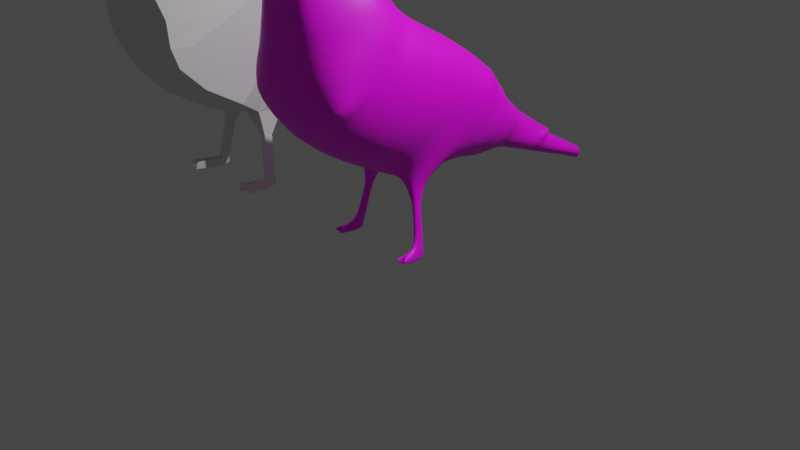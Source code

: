 # Source: Bird_UV.blend  (saved by Blender 3.4.6; exported with 4.5.12 LTS)
import bpy
from mathutils import Matrix  # noqa: F401  (used for matrix-valued properties, if any)

bpy.ops.wm.read_factory_settings(use_empty=True)
scene = bpy.context.scene
scene.name = 'Scene'

# ---- collections
col_collection = bpy.data.collections.new('Collection'); scene.collection.children.link(col_collection)

# ---- images (referenced by path relative to the original .blend; pixels are not part of the script)
import os
ASSET_DIR = os.environ.get("B2B_ASSET_DIR", "")  # directory of the original .blend (textures are referenced by path, not embedded)
HERE = os.path.dirname(os.path.abspath(__file__))  # packed textures are extracted next to this script under _unpacked/

def load_image(name, relpath, width, height, colorspace="sRGB"):
    """Load a texture the original file referenced (path relative to the .blend, or extracted next to this script)."""
    p = next((c for c in (os.path.join(HERE, relpath), os.path.join(ASSET_DIR, relpath)) if relpath and os.path.exists(c)), "")
    if p:
        img = bpy.data.images.load(p, check_existing=True)
        img.name = name
    else:  # same state as the original file: an image datablock whose file is absent (Cycles renders it pink)
        img = bpy.data.images.new(name, width, height)
        img.source = "FILE"
        img.filepath = "//" + (relpath or name)
    img.colorspace_settings.name = colorspace
    return img
img_animal_avian_beak_bird_feathers__jpg = load_image('animal_avian_beak_bird_feathers_.jpg', 'animal_avian_beak_bird_feathers_.jpg', 1024, 1024, 'sRGB')

# ---- materials (node trees are filled in below, after node groups)
mat_bird = bpy.data.materials.new('Bird')
mat_bird.use_transparent_shadow = False

# ---- material node trees
mat_bird.use_nodes = True; mat_bird.node_tree.nodes.clear()
_N = mat_bird.node_tree.nodes; _L = mat_bird.node_tree.links
n0 = _N.new('ShaderNodeBsdfPrincipled'); n0.name = 'Principled BSDF'; n0.location = (10, 300)
n0.distribution = 'GGX'
n0.subsurface_method = 'RANDOM_WALK_SKIN'
n0.inputs[3].default_value = 1.45
n0.inputs[27].default_value = (0.0, 0.0, 0.0, 1.0)
n0.inputs[28].default_value = 1.0
n1 = _N.new('ShaderNodeOutputMaterial'); n1.name = 'Material Output'; n1.location = (300, 300)
n2 = _N.new('ShaderNodeTexImage'); n2.name = 'Image Texture'; n2.location = (-327, 296)
n2.image = img_animal_avian_beak_bird_feathers__jpg
_L.new(n0.outputs[0], n1.inputs[0])
_L.new(n2.outputs[0], n0.inputs[0])
n1.is_active_output = True

# ---- world
world_world = bpy.data.worlds.new('World'); scene.world = world_world
world_world.use_nodes = True; world_world.node_tree.nodes.clear()
_N = world_world.node_tree.nodes; _L = world_world.node_tree.links
n0 = _N.new('ShaderNodeOutputWorld'); n0.name = 'World Output'; n0.location = (300, 300)
n1 = _N.new('ShaderNodeBackground'); n1.name = 'Background'; n1.location = (10, 300)
n1.inputs[0].default_value = (0.05088, 0.05088, 0.05088, 1.0)
_L.new(n1.outputs[0], n0.inputs[0])
n0.is_active_output = True
world_world.color = (0.05088, 0.05088, 0.05088)
world_world.use_sun_shadow = False
world_world.sun_shadow_jitter_overblur = 0.0

# ---- cameras
cam_camera = bpy.data.cameras.new('Camera')
cam_camera.clip_end = 100.0
cam_camera.ortho_scale = 7.314

# ---- lights
light_light = bpy.data.lights.new('Light', 'POINT')
light_light.transmission_factor = 0.0
light_light.energy = 1000.0
light_light.shadow_soft_size = 0.1
light_light.shadow_maximum_resolution = 0.006
light_light.use_absolute_resolution = True

# ---- meshes
me_plane_002 = bpy.data.meshes.new('Plane.002')
me_plane_002.from_pydata([(-1.002, -1.348, 0.9925), (-1.877, 0.7657, 1.462), (4.587, 8.597, 0.0), (-2.924, -1.528, 0.9925), (-3.894, -0.002678, 0.9925), (0.879, -0.9759, 1.335), (2.036, 5.258, 0.9925), (2.962, 4.552, 0.9925), (1.534, -0.324, 1.362), (-0.8414, 1.51, 1.753), (0.2511, 3.422, 1.753), (2.673, 1.477, 0.9258), (1.309, 4.552, 1.462), (2.654, 3.489, 1.335), (-0.1875, 2.578, 1.753), (2.165, 0.7075, 1.362), (-1.31, 1.125, 1.462), (-0.28, -0.07711, 1.423), (-0.321, -1.226, 1.335), (-3.906, -1.81, 0.9925), (-4.228, -1.425, 0.9925), (-4.264, -0.509, 0.9925), (-3.137, -3.32, 0.0), (-4.08, -0.1996, 0.9925), (-3.088, -1.854, 0.9925), (-3.568, -1.626, 0.9925), (-3.456, -2.655, 0.0), (-3.128, -1.24, 0.9925), (-3.355, -1.397, 0.9925), (-2.868, 0.2449, 0.9925), (-2.758, -1.549, 0.7284), (-2.166, -1.46, 0.7284), (-2.453, 0.3451, 0.9925), (-2.235, 0.4505, 0.9925), (-1.606, -1.445, 0.7284), (-2.865, -3.448, 0.0), (-3.239, -2.215, 0.9925), (-3.078, -2.213, 0.9925), (-3.942, -1.0, 0.9925), (-4.367, -0.9844, 0.9925), (3.778, 6.876, 0.9925), (3.451, 7.274, 0.9925), (3.417, 5.876, 0.9925), (2.966, 6.386, 0.9925), (3.04, 4.879, 0.9925), (2.578, 6.075, 0.9925), (4.04, 7.604, 0.9925), (3.906, 7.769, 0.9925), (3.922, 7.274, 0.9925), (3.7, 7.766, 0.9925), (4.403, 8.909, 0.0), (3.763, 7.625, 0.9925), (3.268, 5.468, 0.9925), (2.744, 6.259, 0.9925), (2.883, 6.049, 0.9925), (2.856, 6.357, 0.9925), (0.8389, 4.079, 1.753), (0.64, 3.583, 1.283), (1.826, 5.024, 1.462), (2.976, 3.916, 0.9925), (1.5, 4.632, 1.462), (2.983, 3.595, 0.9925), (0.8833, 3.973, 0.9925), (1.02, 4.261, 1.753), (2.758, 2.253, 0.9258), (-2.85, -1.453, 0.9925), (-3.398, 0.1883, 0.9925), (0.3769, -0.5822, 1.423), (0.3338, -1.174, 1.335), (-1.002, -1.348, 0.0), (-2.086, 0.534, 0.0), (4.587, 8.597, 0.0), (-2.924, -1.528, 0.0), (-3.894, -0.002678, 0.0), (1.216, -1.228, 0.0), (2.036, 5.258, 0.0), (2.962, 4.552, 0.0), (1.871, -0.576, 0.0), (-1.324, 1.147, 0.0), (-0.2316, 3.059, 0.0), (2.904, 1.334, 0.0), (0.8268, 4.189, 0.0), (2.991, 3.237, 0.0), (-0.6701, 2.216, 0.0), (2.503, 0.4555, 0.0), (-1.793, 0.762, 0.0), (0.01641, -1.478, 0.0), (-3.906, -1.81, 0.0), (-4.228, -1.425, 0.0), (-4.264, -0.509, 0.0), (-3.168, -2.702, 0.0), (-4.08, -0.1996, 0.0), (-3.088, -1.854, 0.0), (-3.487, -2.038, 0.0), (-2.868, 0.2449, 0.0), (-2.758, -1.359, 0.0), (-2.166, -1.27, 0.0), (-2.453, 0.3451, 0.0), (-2.235, 0.4505, 0.0), (-1.606, -1.255, 0.0), (-2.896, -2.831, 0.0), (-3.078, -2.213, 0.0), (-4.367, -0.9844, 0.0), (3.778, 6.876, 0.0), (3.451, 7.274, 0.0), (3.417, 5.876, 0.0), (2.966, 6.386, 0.0), (3.04, 4.879, 0.0), (2.578, 6.075, 0.0), (4.04, 7.604, 0.0), (3.922, 7.274, 0.0), (4.064, 8.25, 0.0), (4.403, 8.909, 0.0), (3.268, 5.468, 0.0), (2.744, 6.259, 0.0), (2.856, 6.357, 0.0), (0.3562, 3.716, 0.0), (1.617, 4.792, 0.0), (2.976, 3.916, 0.0), (1.292, 4.4, 0.0), (2.983, 3.595, 0.0), (0.5369, 3.898, 0.0), (2.99, 2.111, 0.0), (-2.85, -1.453, 0.0), (-3.398, 0.1883, 0.0), (0.6713, -1.426, 0.0), (2.858, 2.203, 0.409), (2.771, 1.427, 0.4147), (3.105, 1.595, 0.8908), (3.152, 2.026, 0.8908), (3.159, 1.568, 0.6073), (3.208, 1.998, 0.6041), (3.399, 1.66, 0.8789), (3.424, 1.889, 0.8789), (3.428, 1.645, 0.7281), (3.453, 1.874, 0.7264), (3.782, 1.617, 0.9567), (3.807, 1.847, 0.9567), (3.811, 1.603, 0.8058), (3.836, 1.832, 0.8042), (4.533, 1.534, 1.109), (4.558, 1.763, 1.109), (4.562, 1.52, 0.9585), (4.588, 1.749, 0.9568), (4.744, 1.511, 1.152), (4.694, 1.746, 1.158), (4.773, 1.496, 1.001), (4.735, 1.762, 0.9906), (4.44, 0.7132, 0.9535), (4.452, 0.787, 1.223), (4.651, 0.6899, 0.9964), (4.662, 0.7636, 1.266), (4.661, 1.303, 1.083), (4.522, 1.419, 1.045)], [], [(0, 18, 17, 16, 1), (0, 1, 33, 34), (6, 7, 44, 45), (9, 8, 15, 14), (10, 11, 64, 63, 56), (12, 13, 61, 60), (14, 15, 11, 10), (16, 17, 67, 5, 8, 9), (9, 14, 10, 56, 57), (17, 18, 68, 67), (3, 27, 28, 24), (22, 25, 26), (24, 28, 23, 21, 38, 25, 36, 37), (26, 25, 38, 39, 20, 19), (28, 27, 4, 23), (30, 29, 66, 65), (31, 32, 29, 30), (34, 33, 32, 31), (35, 36, 25, 22), (37, 36, 35), (39, 38, 21), (41, 40, 48, 51, 49), (43, 42, 40, 41), (45, 44, 52, 54, 53), (47, 46, 2), (49, 51, 50), (50, 51, 48, 46, 47), (53, 54, 55), (55, 54, 52, 42, 43), (57, 56, 63, 62), (58, 59, 7, 6), (60, 61, 59, 58), (63, 64, 13, 12), (62, 63, 12), (65, 66, 4, 27, 3), (67, 68, 5), (33, 1, 70, 98), (16, 9, 78, 85), (68, 18, 86, 125), (34, 31, 96, 99), (52, 44, 107, 113), (35, 22, 90, 100), (18, 0, 69, 86), (53, 55, 115, 114), (2, 46, 109, 71), (19, 20, 88, 87), (1, 16, 85, 70), (37, 35, 100, 101), (3, 24, 92, 72), (55, 43, 106, 115), (20, 39, 102, 88), (0, 34, 99, 69), (21, 23, 91, 89), (4, 66, 124, 73), (63, 56, 116, 121), (39, 21, 89, 102), (22, 26, 93, 90), (6, 45, 108, 75), (7, 59, 118, 76), (40, 42, 105, 103), (23, 4, 73, 91), (58, 6, 75, 117), (41, 49, 111, 104), (24, 37, 101, 92), (59, 61, 120, 118), (11, 15, 84, 80, 127), (42, 52, 113, 105), (60, 58, 117, 119), (43, 41, 104, 106), (26, 19, 87, 93), (13, 64, 126, 122, 82), (61, 13, 82, 120), (10, 14, 83, 79), (44, 7, 76, 107), (15, 8, 77, 84), (45, 53, 114, 108), (12, 63, 121, 81), (5, 68, 125, 74), (64, 11, 128, 129), (46, 48, 110, 109), (29, 32, 97, 94), (8, 5, 74, 77), (30, 65, 123, 95), (14, 9, 78, 83), (65, 3, 72, 123), (48, 40, 103, 110), (31, 30, 95, 96), (56, 10, 79, 116), (66, 29, 94, 124), (49, 50, 112, 111), (32, 33, 98, 97), (12, 60, 119, 81), (126, 127, 80, 122), (130, 131, 135, 134), (11, 127, 130, 128), (127, 126, 131, 130), (126, 64, 129, 131), (135, 133, 137, 139), (128, 130, 134, 132), (131, 129, 133, 135), (129, 128, 132, 133), (138, 139, 143, 142), (133, 132, 136, 137), (134, 135, 139, 138), (132, 134, 138, 136), (143, 141, 145, 147), (136, 138, 142, 140), (139, 137, 141, 143), (137, 136, 140, 141), (145, 144, 146, 147), (141, 140, 144, 145), (142, 143, 147, 146), (142, 146, 150, 148), (149, 153, 152, 151), (146, 144, 151, 152, 150), (144, 140, 149, 151), (140, 142, 148, 153, 149), (152, 153, 148, 150)])
_uv = me_plane_002.uv_layers.new(name='UVMap')
_uv.uv.foreach_set('vector', [0.0, 0.0, 0.4429, 0.0, 0.4814, 0.5511, 0.059, 1.0, 0.0, 1.0, 0.0, 0.0, 0.0, 1.0, 0.0, 1.0, 0.0, 0.0, 0.6668, 1.0, 1.0, 0.6382, 1.0, 0.678, 0.6972, 1.0, 0.1235, 1.0, 1.0, 0.09945, 1.0, 0.2097, 0.2507, 1.0, 0.364, 1.0, 1.0, 0.3327, 1.0, 0.4171, 0.4689, 1.0, 0.4366, 1.0, 0.5207, 1.0, 1.0, 0.4886, 1.0, 0.5294, 0.5639, 1.0, 0.2507, 1.0, 1.0, 0.2097, 1.0, 0.3327, 0.364, 1.0, 0.059, 1.0, 0.4814, 0.5511, 0.709, 0.3092, 1.0, 0.0, 1.0, 0.09945, 0.1235, 1.0, 0.1235, 1.0, 0.2507, 1.0, 0.364, 1.0, 0.4366, 1.0, 0.4323, 1.0, 0.4814, 0.5511, 0.4429, 0.0, 0.6918, 0.0, 0.709, 0.3092, 0.0, 0.0, 0.0, 0.04913, 0.0, 0.2817, 0.0, 0.0, 0.0, 0.0, 0.0, 0.4101, 0.0, 0.0, 0.0, 0.0, 0.0, 0.2817, 0.0, 1.0, 0.0, 1.0, 0.0, 0.7491, 0.0, 0.4101, 0.0, 0.2095, 0.0, 0.0, 0.0, 0.0, 0.0, 0.4101, 0.0, 0.7491, 0.0, 1.0, 0.0, 1.0, 0.0, 0.0, 0.0, 0.2817, 0.0, 0.04913, 0.0, 1.0, 0.0, 1.0, 0.0, 0.0, 0.0, 1.0, 0.0, 1.0, 0.0, 0.0, 0.0, 0.0, 0.0, 1.0, 0.0, 1.0, 0.0, 0.0, 0.0, 0.0, 0.0, 1.0, 0.0, 1.0, 0.0, 0.0, 0.0, 0.0, 0.0, 0.2095, 0.0, 0.4101, 0.0, 0.0, 0.0, 0.0, 0.0, 0.2095, 0.0, 0.0, 0.0, 1.0, 0.0, 0.7491, 0.0, 1.0, 0.923, 1.0, 1.0, 0.9083, 1.0, 0.9379, 0.9624, 0.9822, 0.9473, 1.0, 0.8077, 1.0, 1.0, 0.7933, 1.0, 0.9083, 0.923, 1.0, 0.6972, 1.0, 1.0, 0.678, 1.0, 0.7473, 0.817, 0.9328, 0.7507, 1.0, 0.9684, 1.0, 1.0, 0.9623, 1.0, 1.0, 0.9473, 1.0, 0.9624, 0.9822, 0.9584, 1.0, 0.9584, 1.0, 0.9624, 0.9822, 1.0, 0.9379, 1.0, 0.9623, 0.9684, 1.0, 0.7507, 1.0, 0.817, 0.9328, 0.7814, 1.0, 0.7814, 1.0, 0.817, 0.9328, 1.0, 0.7473, 1.0, 0.7933, 0.8077, 1.0, 0.4323, 1.0, 0.4366, 1.0, 0.4689, 1.0, 0.479, 1.0, 0.5997, 1.0, 1.0, 0.5658, 1.0, 0.6382, 0.6668, 1.0, 0.5639, 1.0, 1.0, 0.5294, 1.0, 0.5658, 0.5997, 1.0, 0.4689, 1.0, 1.0, 0.4171, 1.0, 0.4886, 0.5207, 1.0, 0.479, 1.0, 0.4689, 1.0, 0.5207, 1.0, 0.0, 0.0, 0.0, 1.0, 0.0, 1.0, 0.0, 0.04913, 0.0, 0.0, 0.709, 0.3092, 0.6918, 0.0, 1.0, 0.0, 0.0, 1.0, 0.0, 1.0, 0.0, 1.0, 0.0, 1.0, 0.059, 1.0, 0.1235, 1.0, 0.1235, 1.0, 0.059, 1.0, 0.6918, 0.0, 0.4429, 0.0, 0.4429, 0.0, 0.6918, 0.0, 0.0, 0.0, 0.0, 0.0, 0.0, 0.0, 0.0, 0.0, 1.0, 0.7473, 1.0, 0.678, 1.0, 0.678, 1.0, 0.7473, 0.0, 0.0, 0.0, 0.0, 0.0, 0.0, 0.0, 0.0, 0.4429, 0.0, 0.0, 0.0, 0.0, 0.0, 0.4429, 0.0, 0.7507, 1.0, 0.7814, 1.0, 0.7814, 1.0, 0.7507, 1.0, 1.0, 1.0, 1.0, 0.9623, 1.0, 0.9623, 1.0, 1.0, 0.0, 0.0, 0.0, 1.0, 0.0, 1.0, 0.0, 0.0, 0.0, 1.0, 0.059, 1.0, 0.059, 1.0, 0.0, 1.0, 0.0, 0.0, 0.0, 0.0, 0.0, 0.0, 0.0, 0.0, 0.0, 0.0, 0.0, 0.0, 0.0, 0.0, 0.0, 0.0, 0.7814, 1.0, 0.8077, 1.0, 0.8077, 1.0, 0.7814, 1.0, 0.0, 1.0, 0.0, 1.0, 0.0, 1.0, 0.0, 1.0, 0.0, 0.0, 0.0, 0.0, 0.0, 0.0, 0.0, 0.0, 0.0, 1.0, 0.0, 1.0, 0.0, 1.0, 0.0, 1.0, 0.0, 1.0, 0.0, 1.0, 0.0, 1.0, 0.0, 1.0, 0.4689, 1.0, 0.4366, 1.0, 0.4366, 1.0, 0.4689, 1.0, 0.0, 1.0, 0.0, 1.0, 0.0, 1.0, 0.0, 1.0, 0.0, 0.0, 0.0, 0.0, 0.0, 0.0, 0.0, 0.0, 0.6668, 1.0, 0.6972, 1.0, 0.6972, 1.0, 0.6668, 1.0, 1.0, 0.6382, 1.0, 0.5658, 1.0, 0.5658, 1.0, 0.6382, 1.0, 0.9083, 1.0, 0.7933, 1.0, 0.7933, 1.0, 0.9083, 0.0, 1.0, 0.0, 1.0, 0.0, 1.0, 0.0, 1.0, 0.5997, 1.0, 0.6668, 1.0, 0.6668, 1.0, 0.5997, 1.0, 0.923, 1.0, 0.9473, 1.0, 0.9473, 1.0, 0.923, 1.0, 0.0, 0.0, 0.0, 0.0, 0.0, 0.0, 0.0, 0.0, 1.0, 0.5658, 1.0, 0.5294, 1.0, 0.5294, 1.0, 0.5658, 1.0, 0.3327, 1.0, 0.2097, 1.0, 0.2097, 1.0, 0.3327, 1.0, 0.3327, 1.0, 0.7933, 1.0, 0.7473, 1.0, 0.7473, 1.0, 0.7933, 0.5639, 1.0, 0.5997, 1.0, 0.5997, 1.0, 0.5639, 1.0, 0.8077, 1.0, 0.923, 1.0, 0.923, 1.0, 0.8077, 1.0, 0.0, 0.0, 0.0, 0.0, 0.0, 0.0, 0.0, 0.0, 1.0, 0.4886, 1.0, 0.4171, 1.0, 0.4171, 1.0, 0.4171, 1.0, 0.4886, 1.0, 0.5294, 1.0, 0.4886, 1.0, 0.4886, 1.0, 0.5294, 0.364, 1.0, 0.2507, 1.0, 0.2507, 1.0, 0.364, 1.0, 1.0, 0.678, 1.0, 0.6382, 1.0, 0.6382, 1.0, 0.678, 1.0, 0.2097, 1.0, 0.09945, 1.0, 0.09945, 1.0, 0.2097, 0.6972, 1.0, 0.7507, 1.0, 0.7507, 1.0, 0.6972, 1.0, 0.5207, 1.0, 0.4689, 1.0, 0.4689, 1.0, 0.5207, 1.0, 1.0, 0.0, 0.6918, 0.0, 0.6918, 0.0, 1.0, 0.0, 1.0, 0.4171, 1.0, 0.3327, 1.0, 0.3327, 1.0, 0.4171, 1.0, 0.9623, 1.0, 0.9379, 1.0, 0.9379, 1.0, 0.9623, 0.0, 1.0, 0.0, 1.0, 0.0, 1.0, 0.0, 1.0, 1.0, 0.09945, 1.0, 0.0, 1.0, 0.0, 1.0, 0.09945, 0.0, 0.0, 0.0, 0.0, 0.0, 0.0, 0.0, 0.0, 0.2507, 1.0, 0.1235, 1.0, 0.1235, 1.0, 0.2507, 1.0, 0.0, 0.0, 0.0, 0.0, 0.0, 0.0, 0.0, 0.0, 1.0, 0.9379, 1.0, 0.9083, 1.0, 0.9083, 1.0, 0.9379, 0.0, 0.0, 0.0, 0.0, 0.0, 0.0, 0.0, 0.0, 0.4366, 1.0, 0.364, 1.0, 0.364, 1.0, 0.4366, 1.0, 0.0, 1.0, 0.0, 1.0, 0.0, 1.0, 0.0, 1.0, 0.9473, 1.0, 0.9584, 1.0, 0.9584, 1.0, 0.9473, 1.0, 0.0, 1.0, 0.0, 1.0, 0.0, 1.0, 0.0, 1.0, 0.5207, 1.0, 0.5639, 1.0, 0.5639, 1.0, 0.5207, 1.0, 1.0, 0.4171, 1.0, 0.3327, 1.0, 0.3327, 1.0, 0.4171, 1.0, 0.3327, 1.0, 0.4171, 1.0, 0.4171, 1.0, 0.3327, 1.0, 0.3327, 1.0, 0.3327, 1.0, 0.3327, 1.0, 0.3327, 1.0, 0.3327, 1.0, 0.4171, 1.0, 0.4171, 1.0, 0.3327, 1.0, 0.4171, 1.0, 0.4171, 1.0, 0.4171, 1.0, 0.4171, 1.0, 0.4171, 1.0, 0.4171, 1.0, 0.4171, 1.0, 0.4171, 1.0, 0.3327, 1.0, 0.3327, 1.0, 0.3327, 1.0, 0.3327, 1.0, 0.4171, 1.0, 0.4171, 1.0, 0.4171, 1.0, 0.4171, 1.0, 0.4171, 1.0, 0.3327, 1.0, 0.3327, 1.0, 0.4171, 1.0, 0.3327, 1.0, 0.4171, 1.0, 0.4171, 1.0, 0.3327, 1.0, 0.4171, 1.0, 0.3327, 1.0, 0.3327, 1.0, 0.4171, 1.0, 0.3327, 1.0, 0.4171, 1.0, 0.4171, 1.0, 0.3327, 1.0, 0.3327, 1.0, 0.3327, 1.0, 0.3327, 1.0, 0.3327, 1.0, 0.4171, 1.0, 0.4171, 1.0, 0.4171, 1.0, 0.4171, 1.0, 0.3327, 1.0, 0.3327, 1.0, 0.3327, 1.0, 0.3327, 1.0, 0.4171, 1.0, 0.4171, 1.0, 0.4171, 1.0, 0.4171, 1.0, 0.4171, 1.0, 0.3327, 1.0, 0.3327, 1.0, 0.4171, 1.0, 0.4171, 1.0, 0.3327, 1.0, 0.3327, 1.0, 0.4171, 1.0, 0.4171, 1.0, 0.3327, 1.0, 0.3327, 1.0, 0.4171, 1.0, 0.3327, 1.0, 0.4171, 1.0, 0.4171, 1.0, 0.3327, 1.0, 0.3327, 1.0, 0.3327, 1.0, 0.3327, 1.0, 0.3327, 1.0, 0.3327, 1.0, 0.3327, 1.0, 0.3327, 1.0, 0.3327, 1.0, 0.3327, 1.0, 0.3327, 1.0, 0.3327, 1.0, 0.3327, 1.0, 0.3327, 1.0, 0.3327, 1.0, 0.3327, 1.0, 0.3327, 1.0, 0.3327, 1.0, 0.3327, 1.0, 0.3327, 1.0, 0.3327, 1.0, 0.3327, 1.0, 0.3327, 1.0, 0.3327, 1.0, 0.3327, 1.0, 0.3327, 1.0, 0.3327])
me_plane_002.update()
me_plane_003 = bpy.data.meshes.new('Plane.003')
me_plane_003.from_pydata([(-1.002, -1.348, 0.9925), (-1.877, 0.7657, 1.462), (-2.924, -1.528, 0.9925), (-3.894, -0.002678, 0.9925), (0.879, -0.9759, 1.335), (2.036, 5.258, 0.9925), (2.962, 4.552, 0.9925), (1.534, -0.324, 1.362), (-0.8414, 1.51, 1.753), (0.2511, 3.422, 1.753), (2.673, 1.477, 0.9258), (1.309, 4.552, 1.462), (2.654, 3.489, 1.335), (-0.1875, 2.578, 1.753), (2.165, 0.7075, 1.362), (-1.31, 1.125, 1.462), (-0.28, -0.07711, 1.423), (-0.321, -1.226, 1.335), (-3.906, -1.81, 0.9925), (-4.228, -1.425, 0.9925), (-4.264, -0.509, 0.9925), (-3.137, -3.32, 0.0), (-4.08, -0.1996, 0.9925), (-3.088, -1.854, 0.9925), (-3.568, -1.626, 0.9925), (-3.456, -2.655, 0.0), (-3.128, -1.24, 0.9925), (-3.355, -1.397, 0.9925), (-2.868, 0.2449, 0.9925), (-2.758, -1.549, 0.7284), (-2.166, -1.46, 0.7284), (-2.453, 0.3451, 0.9925), (-2.235, 0.4505, 0.9925), (-1.606, -1.445, 0.7284), (-2.865, -3.448, 0.0), (-3.239, -2.215, 0.9925), (-3.078, -2.213, 0.9925), (-3.942, -1.0, 0.9925), (-4.367, -0.9844, 0.9925), (3.778, 6.876, 0.9925), (3.451, 7.274, 0.9925), (3.417, 5.876, 0.9925), (2.966, 6.386, 0.9925), (3.04, 4.879, 0.9925), (2.578, 6.075, 0.9925), (4.04, 7.604, 0.9925), (3.906, 7.769, 0.9925), (3.922, 7.274, 0.9925), (3.7, 7.766, 0.9925), (3.763, 7.625, 0.9925), (3.268, 5.468, 0.9925), (2.744, 6.259, 0.9925), (2.883, 6.049, 0.9925), (2.856, 6.357, 0.9925), (0.8389, 4.079, 1.753), (1.826, 5.024, 1.462), (2.976, 3.916, 0.9925), (1.5, 4.632, 1.462), (2.983, 3.595, 0.9925), (1.02, 4.261, 1.753), (2.758, 2.253, 0.9258), (-2.85, -1.453, 0.9925), (-3.398, 0.1883, 0.9925), (0.3769, -0.5822, 1.423), (0.3338, -1.174, 1.335), (-1.002, -1.348, 0.0), (-2.086, 0.534, 0.0), (4.471, 8.441, 0.0), (-2.924, -1.528, 0.0), (-3.894, -0.002678, 0.0), (1.216, -1.228, 0.0), (2.036, 5.258, 0.0), (2.962, 4.552, 0.0), (1.871, -0.576, 0.0), (-1.324, 1.147, 0.0), (-0.2316, 3.059, 0.0), (2.904, 1.334, 0.0), (0.8268, 4.189, 0.0), (2.991, 3.237, 0.0), (-0.6701, 2.216, 0.0), (2.503, 0.4555, 0.0), (-1.793, 0.762, 0.0), (0.01641, -1.478, 0.0), (-3.906, -1.81, 0.0), (-4.228, -1.425, 0.0), (-4.264, -0.509, 0.0), (-4.08, -0.1996, 0.0), (-3.088, -1.854, 0.0), (-3.487, -2.038, 0.0), (-2.868, 0.2449, 0.0), (-2.758, -1.359, 0.0), (-2.166, -1.27, 0.0), (-2.453, 0.3451, 0.0), (-2.235, 0.4505, 0.0), (-1.606, -1.255, 0.0), (-2.896, -2.831, 0.0), (-3.078, -2.213, 0.0), (-4.367, -0.9844, 0.0), (3.778, 6.876, 0.0), (3.451, 7.274, 0.0), (3.417, 5.876, 0.0), (2.966, 6.386, 0.0), (3.04, 4.879, 0.0), (2.578, 6.075, 0.0), (4.04, 7.604, 0.0), (3.922, 7.274, 0.0), (4.064, 8.25, 0.0), (3.268, 5.468, 0.0), (2.744, 6.259, 0.0), (2.856, 6.357, 0.0), (0.3562, 3.716, 0.0), (1.617, 4.792, 0.0), (2.976, 3.916, 0.0), (1.292, 4.4, 0.0), (2.983, 3.595, 0.0), (0.5369, 3.898, 0.0), (2.99, 2.111, 0.0), (-2.85, -1.453, 0.0), (-3.398, 0.1883, 0.0), (0.6713, -1.426, 0.0), (2.858, 2.203, 0.409), (2.771, 1.427, 0.4147), (3.105, 1.595, 0.8908), (3.152, 2.026, 0.8908), (3.159, 1.568, 0.6073), (3.208, 1.998, 0.6041), (3.399, 1.66, 0.8789), (3.424, 1.889, 0.8789), (3.428, 1.645, 0.7281), (3.453, 1.874, 0.7264), (3.782, 1.617, 0.9567), (3.807, 1.847, 0.9567), (3.811, 1.603, 0.8058), (3.836, 1.832, 0.8042), (4.533, 1.534, 1.109), (4.558, 1.763, 1.109), (4.562, 1.52, 0.9585), (4.588, 1.749, 0.9568), (4.744, 1.511, 1.152), (4.694, 1.746, 1.158), (4.773, 1.496, 1.001), (4.735, 1.762, 0.9906), (4.44, 0.7132, 0.9535), (4.452, 0.787, 1.223), (4.651, 0.6899, 0.9964), (4.662, 0.7636, 1.266), (4.661, 1.303, 1.083), (4.522, 1.419, 1.045)], [], [(0, 17, 16, 15, 1), (0, 1, 32, 33), (5, 6, 43, 44), (8, 7, 14, 13), (9, 10, 60, 59, 54), (11, 12, 58, 57), (13, 14, 10, 9), (15, 16, 63, 4, 7, 8), (16, 17, 64, 63), (2, 26, 27, 23), (21, 24, 25), (23, 27, 22, 20, 37, 24, 35, 36), (25, 24, 37, 38, 19, 18), (27, 26, 3, 22), (29, 28, 62, 61), (30, 31, 28, 29), (33, 32, 31, 30), (34, 35, 24, 21), (36, 35, 34), (38, 37, 20), (40, 39, 47, 49, 48), (42, 41, 39, 40), (44, 43, 50, 52, 51), (46, 45, 67), (48, 49, 67), (67, 49, 47, 45, 46), (51, 52, 53), (53, 52, 50, 41, 42), (55, 56, 6, 5), (57, 58, 56, 55), (59, 60, 12, 11), (61, 62, 3, 26, 2), (63, 64, 4), (32, 1, 66, 93), (15, 8, 74, 81), (64, 17, 82, 119), (33, 30, 91, 94), (50, 43, 102, 107), (17, 0, 65, 82), (51, 53, 109, 108), (67, 45, 104), (18, 19, 84, 83), (1, 15, 81, 66), (36, 34, 95, 96), (2, 23, 87, 68), (53, 42, 101, 109), (19, 38, 97, 84), (0, 33, 94, 65), (20, 22, 86, 85), (3, 62, 118, 69), (59, 115, 110, 54), (38, 20, 85, 97), (5, 44, 103, 71), (6, 56, 112, 72), (39, 41, 100, 98), (22, 3, 69, 86), (55, 5, 71, 111), (40, 48, 106, 99), (23, 36, 96, 87), (56, 58, 114, 112), (10, 14, 80, 76, 121), (41, 50, 107, 100), (57, 55, 111, 113), (42, 40, 99, 101), (25, 18, 83, 88), (12, 60, 120, 116, 78), (58, 12, 78, 114), (9, 75, 79, 13), (43, 6, 72, 102), (14, 7, 73, 80), (44, 51, 108, 103), (11, 77, 115, 59), (4, 64, 119, 70), (60, 10, 122, 123), (45, 47, 105, 104), (28, 31, 92, 89), (7, 4, 70, 73), (29, 61, 117, 90), (13, 79, 74, 8), (61, 2, 68, 117), (47, 39, 98, 105), (30, 29, 90, 91), (54, 110, 75, 9), (62, 28, 89, 118), (48, 67, 106), (31, 32, 93, 92), (11, 57, 113, 77), (120, 121, 76, 116), (124, 125, 129, 128), (10, 121, 124, 122), (121, 120, 125, 124), (120, 60, 123, 125), (129, 127, 131, 133), (122, 124, 128, 126), (125, 123, 127, 129), (123, 122, 126, 127), (132, 133, 137, 136), (127, 126, 130, 131), (128, 129, 133, 132), (126, 128, 132, 130), (137, 135, 139, 141), (130, 132, 136, 134), (133, 131, 135, 137), (131, 130, 134, 135), (139, 138, 140, 141), (135, 134, 138, 139), (136, 137, 141, 140), (136, 140, 144, 142), (143, 147, 146, 145), (140, 138, 145, 146, 144), (138, 134, 143, 145), (134, 136, 142, 147, 143), (146, 147, 142, 144)])
me_plane_003.polygons.foreach_set('use_smooth', [True] * 113)
_uv = me_plane_003.uv_layers.new(name='UVMap')
_uv.uv.foreach_set('vector', [0.3257, 0.5268, 0.3534, 0.5028, 0.4385, 0.5404, 0.4967, 0.6103, 0.4704, 0.6207, 0.3257, 0.5268, 0.4704, 0.6207, 0.4622, 0.6393, 0.3192, 0.5689, 0.754, 0.438, 0.7093, 0.3489, 0.7273, 0.3489, 0.7803, 0.4115, 0.5259, 0.5886, 0.4252, 0.4084, 0.4807, 0.3624, 0.5835, 0.541, 0.6289, 0.5091, 0.5528, 0.3212, 0.6088, 0.3252, 0.6687, 0.5146, 0.657, 0.5244, 0.6894, 0.4661, 0.6498, 0.3528, 0.6593, 0.3312, 0.6959, 0.4539, 0.5835, 0.541, 0.4807, 0.3624, 0.5528, 0.3212, 0.6289, 0.5091, 0.4967, 0.6103, 0.4385, 0.5404, 0.4113, 0.4926, 0.3901, 0.456, 0.4252, 0.4084, 0.5259, 0.5886, 0.4385, 0.5404, 0.3534, 0.5028, 0.3814, 0.4629, 0.4113, 0.4926, 0.3223, 0.6397, 0.3378, 0.6546, 0.3293, 0.671, 0.2995, 0.6288, 0.2258, 0.6552, 0.317, 0.6866, 0.2616, 0.6784, 0.2995, 0.6288, 0.3293, 0.671, 0.378, 0.7078, 0.3643, 0.7094, 0.3342, 0.6992, 0.317, 0.6866, 0.2853, 0.6626, 0.2801, 0.628, 0.2616, 0.6784, 0.317, 0.6866, 0.3342, 0.6992, 0.344, 0.7164, 0.3262, 0.7136, 0.3091, 0.7025, 0.3293, 0.671, 0.3378, 0.6546, 0.3892, 0.6952, 0.378, 0.7078, 0.3212, 0.6276, 0.4149, 0.6629, 0.4231, 0.6974, 0.3263, 0.6343, 0.3184, 0.6097, 0.4549, 0.6526, 0.4149, 0.6629, 0.3212, 0.6276, 0.3192, 0.5689, 0.4622, 0.6393, 0.4549, 0.6526, 0.3184, 0.6097, 0.2189, 0.6354, 0.2853, 0.6626, 0.317, 0.6866, 0.2258, 0.6552, 0.2801, 0.628, 0.2853, 0.6626, 0.2189, 0.6354, 0.344, 0.7164, 0.3342, 0.6992, 0.3643, 0.7094, 0.8579, 0.3602, 0.8409, 0.3303, 0.8635, 0.3269, 0.8801, 0.3445, 0.8864, 0.3501, 0.8161, 0.3745, 0.7841, 0.339, 0.8409, 0.3303, 0.8579, 0.3602, 0.7803, 0.4115, 0.7273, 0.3489, 0.761, 0.3427, 0.7868, 0.3798, 0.815, 0.3978, 0.8898, 0.3357, 0.8822, 0.3241, 0.9399, 0.3094, 0.8864, 0.3501, 0.8801, 0.3445, 0.9436, 0.322, 0.9436, 0.322, 0.8801, 0.3445, 0.8635, 0.3269, 0.8822, 0.3241, 0.8898, 0.3357, 0.815, 0.3978, 0.7868, 0.3798, 0.8139, 0.3875, 0.8139, 0.3875, 0.7868, 0.3798, 0.761, 0.3427, 0.7841, 0.339, 0.8161, 0.3745, 0.7204, 0.4375, 0.676, 0.3371, 0.7093, 0.3489, 0.754, 0.438, 0.6959, 0.4539, 0.6593, 0.3312, 0.676, 0.3371, 0.7204, 0.4375, 0.6687, 0.5146, 0.6088, 0.3252, 0.6498, 0.3528, 0.6894, 0.4661, 0.3263, 0.6343, 0.4231, 0.6974, 0.3892, 0.6952, 0.3378, 0.6546, 0.3223, 0.6397, 0.4113, 0.4926, 0.3814, 0.4629, 0.3901, 0.456, 0.4622, 0.6393, 0.4704, 0.6207, 0.4769, 0.6408, 0.4674, 0.6476, 0.4967, 0.6103, 0.5259, 0.5886, 0.506, 0.6218, 0.4929, 0.6321, 0.3814, 0.4629, 0.3534, 0.5028, 0.3372, 0.4782, 0.362, 0.4307, 0.3192, 0.5689, 0.3184, 0.6097, 0.3054, 0.6047, 0.3185, 0.5657, 0.761, 0.3427, 0.7273, 0.3489, 0.7273, 0.3489, 0.761, 0.3427, 0.3534, 0.5028, 0.3257, 0.5268, 0.322, 0.5259, 0.3372, 0.4782, 0.815, 0.3978, 0.8139, 0.3875, 0.8447, 0.385, 0.8246, 0.401, 0.9399, 0.3094, 0.8822, 0.3241, 0.8822, 0.3241, 0.3091, 0.7025, 0.3262, 0.7136, 0.3279, 0.7346, 0.3053, 0.7217, 0.4704, 0.6207, 0.4967, 0.6103, 0.4929, 0.6321, 0.4769, 0.6408, 0.2801, 0.628, 0.2189, 0.6354, 0.2521, 0.6376, 0.2854, 0.6509, 0.3223, 0.6397, 0.2995, 0.6288, 0.3048, 0.6516, 0.3223, 0.6397, 0.8139, 0.3875, 0.8161, 0.3745, 0.8558, 0.3803, 0.8447, 0.385, 0.3262, 0.7136, 0.344, 0.7164, 0.3506, 0.7397, 0.3279, 0.7346, 0.3257, 0.5268, 0.3192, 0.5689, 0.3185, 0.5657, 0.322, 0.5259, 0.3643, 0.7094, 0.378, 0.7078, 0.3991, 0.7325, 0.3772, 0.7373, 0.3892, 0.6952, 0.4231, 0.6974, 0.4231, 0.6974, 0.4124, 0.7149, 0.6687, 0.5146, 0.6738, 0.5334, 0.6322, 0.5524, 0.657, 0.5244, 0.344, 0.7164, 0.3643, 0.7094, 0.3772, 0.7373, 0.3506, 0.7397, 0.754, 0.438, 0.7803, 0.4115, 0.7932, 0.4256, 0.7544, 0.4462, 0.7093, 0.3489, 0.676, 0.3371, 0.676, 0.3371, 0.7093, 0.3489, 0.8409, 0.3303, 0.7841, 0.339, 0.7841, 0.339, 0.8409, 0.3303, 0.378, 0.7078, 0.3892, 0.6952, 0.4124, 0.7149, 0.3991, 0.7325, 0.7204, 0.4375, 0.754, 0.438, 0.7544, 0.4462, 0.7361, 0.4762, 0.8579, 0.3602, 0.8864, 0.3501, 0.9171, 0.347, 0.8655, 0.3737, 0.2995, 0.6288, 0.2801, 0.628, 0.2854, 0.6509, 0.3048, 0.6516, 0.676, 0.3371, 0.6593, 0.3312, 0.6593, 0.3312, 0.676, 0.3371, 0.5528, 0.3212, 0.4807, 0.3624, 0.4691, 0.3049, 0.5411, 0.2818, 0.5494, 0.285, 0.7841, 0.339, 0.761, 0.3427, 0.761, 0.3427, 0.7841, 0.339, 0.6959, 0.4539, 0.7204, 0.4375, 0.7361, 0.4762, 0.7138, 0.4947, 0.8161, 0.3745, 0.8579, 0.3602, 0.8655, 0.3737, 0.8558, 0.3803, 0.2616, 0.6784, 0.3091, 0.7025, 0.3053, 0.7217, 0.2844, 0.7032, 0.6498, 0.3528, 0.6088, 0.3252, 0.5791, 0.244, 0.5709, 0.2408, 0.6189, 0.2694, 0.6593, 0.3312, 0.6498, 0.3528, 0.6189, 0.2694, 0.6593, 0.3312, 0.6289, 0.5091, 0.61, 0.5583, 0.5652, 0.5842, 0.5835, 0.541, 0.7273, 0.3489, 0.7093, 0.3489, 0.7093, 0.3489, 0.7273, 0.3489, 0.4807, 0.3624, 0.4252, 0.4084, 0.4136, 0.3509, 0.4691, 0.3049, 0.7803, 0.4115, 0.815, 0.3978, 0.8246, 0.401, 0.7932, 0.4256, 0.6894, 0.4661, 0.6944, 0.5126, 0.6738, 0.5334, 0.6687, 0.5146, 0.3901, 0.456, 0.3814, 0.4629, 0.362, 0.4307, 0.3785, 0.3986, 0.6088, 0.3252, 0.5528, 0.3212, 0.5455, 0.2582, 0.562, 0.2355, 0.8822, 0.3241, 0.8635, 0.3269, 0.8635, 0.3269, 0.8822, 0.3241, 0.4149, 0.6629, 0.4549, 0.6526, 0.4563, 0.6589, 0.4394, 0.6792, 0.4252, 0.4084, 0.3901, 0.456, 0.3785, 0.3986, 0.4136, 0.3509, 0.3212, 0.6276, 0.3263, 0.6343, 0.3263, 0.6343, 0.302, 0.6239, 0.5835, 0.541, 0.5652, 0.5842, 0.506, 0.6218, 0.5259, 0.5886, 0.3263, 0.6343, 0.3223, 0.6397, 0.3223, 0.6397, 0.3263, 0.6343, 0.8635, 0.3269, 0.8409, 0.3303, 0.8409, 0.3303, 0.8635, 0.3269, 0.3184, 0.6097, 0.3212, 0.6276, 0.302, 0.6239, 0.3054, 0.6047, 0.657, 0.5244, 0.6322, 0.5524, 0.61, 0.5583, 0.6289, 0.5091, 0.4231, 0.6974, 0.4149, 0.6629, 0.4394, 0.6792, 0.4231, 0.6974, 0.8864, 0.3501, 0.945, 0.3307, 0.9171, 0.347, 0.4549, 0.6526, 0.4622, 0.6393, 0.4674, 0.6476, 0.4563, 0.6589, 0.6894, 0.4661, 0.6959, 0.4539, 0.7138, 0.4947, 0.6944, 0.5126, 0.5791, 0.244, 0.5494, 0.285, 0.5411, 0.2818, 0.5709, 0.2408, 0.5425, 0.2564, 0.559, 0.2337, 0.5457, 0.2255, 0.5369, 0.2376, 0.5528, 0.3212, 0.5494, 0.285, 0.5425, 0.2564, 0.5455, 0.2582, 0.5494, 0.285, 0.5791, 0.244, 0.559, 0.2337, 0.5425, 0.2564, 0.5791, 0.244, 0.6088, 0.3252, 0.562, 0.2355, 0.559, 0.2337, 0.5457, 0.2255, 0.5473, 0.2264, 0.5329, 0.2067, 0.5313, 0.2057, 0.5534, 0.2473, 0.5505, 0.2455, 0.5448, 0.2266, 0.5464, 0.2276, 0.559, 0.2337, 0.562, 0.2355, 0.5473, 0.2264, 0.5457, 0.2255, 0.562, 0.2355, 0.5455, 0.2582, 0.5385, 0.2385, 0.5473, 0.2264, 0.5225, 0.2178, 0.5313, 0.2057, 0.5086, 0.1801, 0.4962, 0.1797, 0.5473, 0.2264, 0.5385, 0.2385, 0.5241, 0.2188, 0.5329, 0.2067, 0.5369, 0.2376, 0.5457, 0.2255, 0.5313, 0.2057, 0.5225, 0.2178, 0.5464, 0.2276, 0.5448, 0.2266, 0.5304, 0.2068, 0.532, 0.2078, 0.5086, 0.1801, 0.5046, 0.1678, 0.5092, 0.1724, 0.5103, 0.1696, 0.532, 0.2078, 0.5304, 0.2068, 0.5041, 0.1687, 0.5047, 0.171, 0.5313, 0.2057, 0.5329, 0.2067, 0.5046, 0.1678, 0.5086, 0.1801, 0.5329, 0.2067, 0.5241, 0.2188, 0.4968, 0.1819, 0.5046, 0.1678, 0.5092, 0.1724, 0.497, 0.1665, 0.4964, 0.1643, 0.5103, 0.1696, 0.5046, 0.1678, 0.4968, 0.1819, 0.497, 0.1665, 0.5092, 0.1724, 0.4962, 0.1797, 0.5086, 0.1801, 0.5103, 0.1696, 0.4964, 0.1643, 0.4962, 0.1797, 0.4964, 0.1643, 0.4525, 0.1652, 0.4523, 0.1806, 0.4563, 0.1805, 0.4906, 0.1816, 0.4853, 0.1705, 0.4565, 0.1651, 0.4964, 0.1643, 0.497, 0.1665, 0.4565, 0.1651, 0.4853, 0.1705, 0.4525, 0.1652, 0.497, 0.1665, 0.4968, 0.1819, 0.4563, 0.1805, 0.4565, 0.1651, 0.4968, 0.1819, 0.4962, 0.1797, 0.4523, 0.1806, 0.4906, 0.1816, 0.4563, 0.1805, 0.4853, 0.1705, 0.4906, 0.1816, 0.4523, 0.1806, 0.4525, 0.1652])
me_plane_003.materials.append(mat_bird)
me_plane_003.update()

# ---- objects
ob_light = bpy.data.objects.new('Light', light_light)
ob_camera = bpy.data.objects.new('Camera', cam_camera)
ob_empty = bpy.data.objects.new('Empty', None)
ob_empty_001 = bpy.data.objects.new('Empty.001', None)
ob_bird_1 = bpy.data.objects.new('Bird_1', me_plane_002)
ob_bird_2 = bpy.data.objects.new('Bird_2', me_plane_003)

# ---- transforms, parenting, visibility, modifiers, constraints
ob_light.location = (4.076, 1.005, 5.904)
ob_light.rotation_euler = (0.6503, 0.05522, 1.866)
ob_light.lock_rotations_4d = False
ob_light.empty_display_type = 'ARROWS'
ob_light.color = (0.0, 0.0, 0.0, 0.0)
ob_light.lineart.crease_threshold = 0.0
ob_camera.location = (7.359, -6.926, 4.958)
ob_camera.rotation_euler = (1.109, 0.0, 0.8149)
ob_camera.lock_rotations_4d = False
ob_camera.empty_display_type = 'ARROWS'
ob_camera.color = (0.0, 0.0, 0.0, 0.0)
ob_camera.display_type = 'WIRE'
ob_camera.lineart.crease_threshold = 0.0
ob_empty.location = (-2.0, -1.651e-07, 2.0)
ob_empty.rotation_euler = (1.571, -0.0, 4.712)
ob_empty.empty_display_type = 'IMAGE'
ob_empty.empty_display_size = 5.0
ob_empty.use_empty_image_alpha = True
ob_empty.color = (1.0, 1.0, 1.0, 0.35)
ob_empty.hide_select = True
ob_empty_001.location = (-0.4114, 2.5, 2.43)
ob_empty_001.rotation_euler = (1.571, -0.0, -3.145)
ob_empty_001.empty_display_type = 'IMAGE'
ob_empty_001.empty_display_size = 4.219
ob_empty_001.empty_image_offset = (-0.6084, -0.5926)
ob_empty_001.use_empty_image_alpha = True
ob_empty_001.color = (1.0, 1.0, 1.0, 0.35)
ob_empty_001.hide_select = True
ob_bird_1.location = (-1.783, -1.234, 2.0)
ob_bird_1.rotation_euler = (0.0, 1.571, 0.0)
ob_bird_1.scale = (0.4, 0.4, 0.4)
_m = ob_bird_1.modifiers.new('Mirror', 'MIRROR')
_m.use_axis = (False, False, True)
_m.use_clip = True
ob_bird_2.location = (0.468, -1.234, 2.0)
ob_bird_2.rotation_euler = (0.0, 1.571, 0.0)
ob_bird_2.scale = (0.4, 0.4, 0.4)
_m = ob_bird_2.modifiers.new('Mirror', 'MIRROR')
_m.use_axis = (False, False, True)
_m.use_clip = True
_m = ob_bird_2.modifiers.new('Subdivision', 'SUBSURF')
_m.levels = 2

# ---- collection membership
col_collection.objects.link(ob_light)
col_collection.objects.link(ob_camera)
col_collection.objects.link(ob_empty)
col_collection.objects.link(ob_empty_001)
col_collection.objects.link(ob_bird_1)
col_collection.objects.link(ob_bird_2)

# ---- scene / render settings (as saved in the file)
scene.camera = ob_camera
scene.frame_start = 1; scene.frame_end = 250; scene.frame_set(53)
scene.render.engine = 'BLENDER_EEVEE_NEXT'
scene.cycles.sampling_pattern = 'TABULATED_SOBOL'
scene.cycles.use_light_tree = False
scene.view_settings.view_transform = 'Filmic'
bpy.context.view_layer.update()
